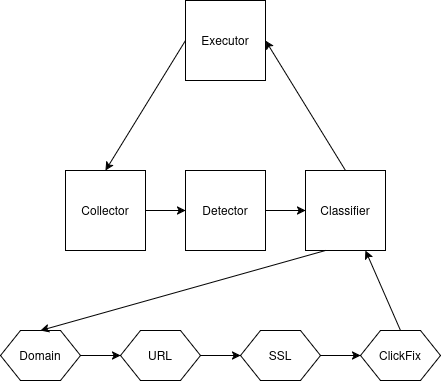

The diagram above was exported from draw.io. Its source (the exported page's mxGraphModel, read from the mxfile embedded in the PNG):
<mxGraphModel dx="1987" dy="1125" grid="1" gridSize="10" guides="1" tooltips="1" connect="1" arrows="1" fold="1" page="1" pageScale="1" pageWidth="850" pageHeight="1100" math="0" shadow="0">
  <root>
    <mxCell id="0" />
    <mxCell id="1" parent="0" />
    <mxCell id="JDgF8eIrrU_t2EtSJR0Y-1" parent="1" style="whiteSpace=wrap;html=1;aspect=fixed;labelBackgroundColor=none;" value="Collector" vertex="1">
      <mxGeometry height="80" width="80" x="105" y="280" as="geometry" />
    </mxCell>
    <mxCell id="JDgF8eIrrU_t2EtSJR0Y-2" parent="1" style="whiteSpace=wrap;html=1;aspect=fixed;labelBackgroundColor=none;" value="Detector" vertex="1">
      <mxGeometry height="80" width="80" x="225" y="280" as="geometry" />
    </mxCell>
    <mxCell id="JDgF8eIrrU_t2EtSJR0Y-3" parent="1" style="whiteSpace=wrap;html=1;aspect=fixed;labelBackgroundColor=none;" value="Classifier" vertex="1">
      <mxGeometry height="80" width="80" x="345" y="280" as="geometry" />
    </mxCell>
    <mxCell id="JDgF8eIrrU_t2EtSJR0Y-4" parent="1" style="whiteSpace=wrap;html=1;aspect=fixed;labelBackgroundColor=none;" value="Executor" vertex="1">
      <mxGeometry height="80" width="80" x="225" y="110" as="geometry" />
    </mxCell>
    <mxCell id="JDgF8eIrrU_t2EtSJR0Y-5" edge="1" parent="1" source="JDgF8eIrrU_t2EtSJR0Y-4" style="endArrow=classic;html=1;rounded=0;defaultLabelBackgroundColor=page;labelPadding=0 4;entryX=0.5;entryY=0;entryDx=0;entryDy=0;exitX=0;exitY=0.5;exitDx=0;exitDy=0;fontColor=default;" target="JDgF8eIrrU_t2EtSJR0Y-1" value="">
      <mxGeometry height="50" relative="1" width="50" as="geometry">
        <mxPoint x="465" y="580" as="sourcePoint" />
        <mxPoint x="395" y="440" as="targetPoint" />
      </mxGeometry>
    </mxCell>
    <mxCell id="JDgF8eIrrU_t2EtSJR0Y-6" edge="1" parent="1" source="JDgF8eIrrU_t2EtSJR0Y-1" style="endArrow=classic;html=1;rounded=0;defaultLabelBackgroundColor=page;labelPadding=0 4;exitX=1;exitY=0.5;exitDx=0;exitDy=0;fontColor=default;" target="JDgF8eIrrU_t2EtSJR0Y-2" value="">
      <mxGeometry height="50" relative="1" width="50" as="geometry">
        <mxPoint x="465" y="580" as="sourcePoint" />
        <mxPoint x="515" y="530" as="targetPoint" />
      </mxGeometry>
    </mxCell>
    <mxCell id="JDgF8eIrrU_t2EtSJR0Y-7" edge="1" parent="1" source="JDgF8eIrrU_t2EtSJR0Y-2" style="endArrow=classic;html=1;rounded=0;defaultLabelBackgroundColor=page;labelPadding=0 4;exitX=1;exitY=0.5;exitDx=0;exitDy=0;entryX=0;entryY=0.5;entryDx=0;entryDy=0;fontColor=default;" target="JDgF8eIrrU_t2EtSJR0Y-3" value="">
      <mxGeometry height="50" relative="1" width="50" as="geometry">
        <mxPoint x="465" y="580" as="sourcePoint" />
        <mxPoint x="515" y="530" as="targetPoint" />
      </mxGeometry>
    </mxCell>
    <mxCell id="JDgF8eIrrU_t2EtSJR0Y-8" edge="1" parent="1" source="JDgF8eIrrU_t2EtSJR0Y-3" style="endArrow=classic;html=1;rounded=0;defaultLabelBackgroundColor=page;labelPadding=0 4;entryX=1;entryY=0.5;entryDx=0;entryDy=0;exitX=0.5;exitY=0;exitDx=0;exitDy=0;fontColor=default;" target="JDgF8eIrrU_t2EtSJR0Y-4" value="">
      <mxGeometry height="50" relative="1" width="50" as="geometry">
        <mxPoint x="465" y="580" as="sourcePoint" />
        <mxPoint x="515" y="530" as="targetPoint" />
      </mxGeometry>
    </mxCell>
    <mxCell id="JDgF8eIrrU_t2EtSJR0Y-9" parent="1" style="shape=hexagon;perimeter=hexagonPerimeter2;whiteSpace=wrap;html=1;shapeInside=1;fixedSize=1;labelBackgroundColor=none;" value="Domain" vertex="1">
      <mxGeometry height="50" width="80" x="40" y="440" as="geometry" />
    </mxCell>
    <mxCell id="JDgF8eIrrU_t2EtSJR0Y-10" parent="1" style="shape=hexagon;perimeter=hexagonPerimeter2;whiteSpace=wrap;html=1;shapeInside=1;fixedSize=1;labelBackgroundColor=none;" value="URL" vertex="1">
      <mxGeometry height="50" width="80" x="160" y="440" as="geometry" />
    </mxCell>
    <mxCell id="JDgF8eIrrU_t2EtSJR0Y-11" parent="1" style="shape=hexagon;perimeter=hexagonPerimeter2;whiteSpace=wrap;html=1;shapeInside=1;fixedSize=1;labelBackgroundColor=none;" value="SSL" vertex="1">
      <mxGeometry height="50" width="80" x="280" y="440" as="geometry" />
    </mxCell>
    <mxCell id="JDgF8eIrrU_t2EtSJR0Y-12" parent="1" style="shape=hexagon;perimeter=hexagonPerimeter2;whiteSpace=wrap;html=1;shapeInside=1;fixedSize=1;labelBackgroundColor=none;" value="ClickFix" vertex="1">
      <mxGeometry height="50" width="80" x="400" y="440" as="geometry" />
    </mxCell>
    <mxCell id="JDgF8eIrrU_t2EtSJR0Y-13" edge="1" parent="1" source="JDgF8eIrrU_t2EtSJR0Y-10" style="endArrow=classic;html=1;rounded=0;defaultLabelBackgroundColor=page;labelPadding=0 4;entryX=0;entryY=0.5;entryDx=0;entryDy=0;exitX=1;exitY=0.5;exitDx=0;exitDy=0;fontColor=default;" target="JDgF8eIrrU_t2EtSJR0Y-11" value="">
      <mxGeometry height="50" relative="1" width="50" as="geometry">
        <mxPoint x="400" y="580" as="sourcePoint" />
        <mxPoint x="450" y="530" as="targetPoint" />
      </mxGeometry>
    </mxCell>
    <mxCell id="JDgF8eIrrU_t2EtSJR0Y-14" edge="1" parent="1" source="JDgF8eIrrU_t2EtSJR0Y-9" style="endArrow=classic;html=1;rounded=0;defaultLabelBackgroundColor=page;labelPadding=0 4;entryX=0;entryY=0.5;entryDx=0;entryDy=0;exitX=1;exitY=0.5;exitDx=0;exitDy=0;fontColor=default;" target="JDgF8eIrrU_t2EtSJR0Y-10" value="">
      <mxGeometry height="50" relative="1" width="50" as="geometry">
        <mxPoint x="400" y="580" as="sourcePoint" />
        <mxPoint x="450" y="530" as="targetPoint" />
      </mxGeometry>
    </mxCell>
    <mxCell id="JDgF8eIrrU_t2EtSJR0Y-15" edge="1" parent="1" source="JDgF8eIrrU_t2EtSJR0Y-11" style="endArrow=classic;html=1;rounded=0;defaultLabelBackgroundColor=page;labelPadding=0 4;exitX=1;exitY=0.5;exitDx=0;exitDy=0;entryX=0;entryY=0.5;entryDx=0;entryDy=0;fontColor=default;" target="JDgF8eIrrU_t2EtSJR0Y-12" value="">
      <mxGeometry height="50" relative="1" width="50" as="geometry">
        <mxPoint x="400" y="580" as="sourcePoint" />
        <mxPoint x="450" y="530" as="targetPoint" />
      </mxGeometry>
    </mxCell>
    <mxCell id="JDgF8eIrrU_t2EtSJR0Y-16" edge="1" parent="1" source="JDgF8eIrrU_t2EtSJR0Y-3" style="endArrow=classic;html=1;rounded=0;defaultLabelBackgroundColor=page;labelPadding=0 4;entryX=0.5;entryY=0;entryDx=0;entryDy=0;exitX=0.25;exitY=1;exitDx=0;exitDy=0;fontColor=default;" target="JDgF8eIrrU_t2EtSJR0Y-9" value="">
      <mxGeometry height="50" relative="1" width="50" as="geometry">
        <mxPoint x="400" y="580" as="sourcePoint" />
        <mxPoint x="450" y="530" as="targetPoint" />
      </mxGeometry>
    </mxCell>
    <mxCell id="JDgF8eIrrU_t2EtSJR0Y-17" edge="1" parent="1" source="JDgF8eIrrU_t2EtSJR0Y-12" style="endArrow=classic;html=1;rounded=0;defaultLabelBackgroundColor=page;labelPadding=0 4;exitX=0.5;exitY=0;exitDx=0;exitDy=0;entryX=0.75;entryY=1;entryDx=0;entryDy=0;fontColor=default;" target="JDgF8eIrrU_t2EtSJR0Y-3" value="">
      <mxGeometry height="50" relative="1" width="50" as="geometry">
        <mxPoint x="400" y="580" as="sourcePoint" />
        <mxPoint x="490" y="410" as="targetPoint" />
      </mxGeometry>
    </mxCell>
  </root>
</mxGraphModel>